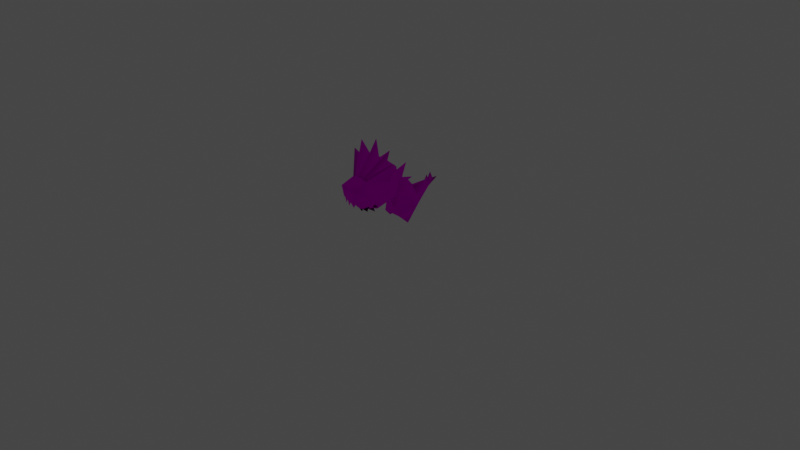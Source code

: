 # Source: rumble-tyrantrum.blend  (saved by Blender 3.6.11; exported with 4.5.12 LTS)
import bpy
from mathutils import Matrix  # noqa: F401  (used for matrix-valued properties, if any)

bpy.ops.wm.read_factory_settings(use_empty=True)
scene = bpy.context.scene
scene.name = 'Scene'

# ---- collections
col_collection = bpy.data.collections.new('Collection'); scene.collection.children.link(col_collection)

# ---- images (referenced by path relative to the original .blend; pixels are not part of the script)
import os
ASSET_DIR = os.environ.get("B2B_ASSET_DIR", "")  # directory of the original .blend (textures are referenced by path, not embedded)
HERE = os.path.dirname(os.path.abspath(__file__))  # packed textures are extracted next to this script under _unpacked/

def load_image(name, relpath, width, height, colorspace="sRGB"):
    """Load a texture the original file referenced (path relative to the .blend, or extracted next to this script)."""
    p = next((c for c in (os.path.join(HERE, relpath), os.path.join(ASSET_DIR, relpath)) if relpath and os.path.exists(c)), "")
    if p:
        img = bpy.data.images.load(p, check_existing=True)
        img.name = name
    else:  # same state as the original file: an image datablock whose file is absent (Cycles renders it pink)
        img = bpy.data.images.new(name, width, height)
        img.source = "FILE"
        img.filepath = "//" + (relpath or name)
    img.colorspace_settings.name = colorspace
    return img
img_pii_gatigorasu_body_c_png = load_image('Pii_GATIGORASU_body_C.png', 'Pii_GATIGORASU_body_C.png', 1024, 1024, 'sRGB')
img_pii_gatigorasu_eye_c_png = load_image('Pii_GATIGORASU_eye_C.png', 'Pii_GATIGORASU_eye_C.png', 1024, 1024, 'sRGB')

# ---- materials (node trees are filled in below, after node groups)
mat_pii_gatigorasu_body = bpy.data.materials.new('Pii_GATIGORASU_body')
mat_pii_gatigorasu_body.surface_render_method = 'BLENDED'
mat_pii_gatigorasu_body.blend_method = 'BLEND'
mat_pii_gatigorasu_body.use_transparency_overlap = False
mat_pii_gatigorasu_body.show_transparent_back = False
mat_pii_gatigorasu_body.use_transparent_shadow = False
mat_pii_gatigorasu_body.diffuse_color = (0.942, 0.942, 0.942, 1.0)
mat_pii_gatigorasu_body.roughness = 0.5528
mat_pii_gatigorasu_body.specular_intensity = 1.0
mat_pii_gatigorasu_body.metallic = 1.0
mat_pii_gatigorasu_eye = bpy.data.materials.new('Pii_GATIGORASU_eye')
mat_pii_gatigorasu_eye.surface_render_method = 'BLENDED'
mat_pii_gatigorasu_eye.blend_method = 'BLEND'
mat_pii_gatigorasu_eye.use_transparency_overlap = False
mat_pii_gatigorasu_eye.show_transparent_back = False
mat_pii_gatigorasu_eye.use_transparent_shadow = False
mat_pii_gatigorasu_eye.diffuse_color = (0.942, 0.942, 0.942, 1.0)
mat_pii_gatigorasu_eye.roughness = 0.5528
mat_pii_gatigorasu_eye.specular_intensity = 1.0
mat_pii_gatigorasu_eye.metallic = 1.0
mat_material = bpy.data.materials.new('Material')
mat_material.alpha_threshold = 0.0
mat_material.use_transparent_shadow = False
mat_material.roughness = 0.5
mat_material.line_color = (0.0, 0.0, 0.0, 1.0)

# ---- material node trees
mat_pii_gatigorasu_body.use_nodes = True; mat_pii_gatigorasu_body.node_tree.nodes.clear()
_N = mat_pii_gatigorasu_body.node_tree.nodes; _L = mat_pii_gatigorasu_body.node_tree.links
n0 = _N.new('ShaderNodeBsdfPrincipled'); n0.name = 'Principled BSDF'; n0.location = (10, 300)
n0.distribution = 'GGX'
n0.subsurface_method = 'RANDOM_WALK_SKIN'
n0.inputs[2].default_value = 0.0
n0.inputs[3].default_value = 1.45
n0.inputs[13].default_value = 0.0
n0.inputs[27].default_value = (0.0, 0.0, 0.0, 1.0)
n0.inputs[28].default_value = 1.0
n1 = _N.new('ShaderNodeTexImage'); n1.name = 'Image Texture'; n1.location = (-300, 600)
n1.image = img_pii_gatigorasu_body_c_png
n1.interpolation = 'Closest'
n1.extension = 'MIRROR'
n2 = _N.new('ShaderNodeOutputMaterial'); n2.name = 'Material Output'; n2.location = (300, 300)
_L.new(n0.outputs[0], n2.inputs[0])
_L.new(n1.outputs[0], n0.inputs[0])
n2.is_active_output = True
mat_pii_gatigorasu_eye.use_nodes = True; mat_pii_gatigorasu_eye.node_tree.nodes.clear()
_N = mat_pii_gatigorasu_eye.node_tree.nodes; _L = mat_pii_gatigorasu_eye.node_tree.links
n0 = _N.new('ShaderNodeBsdfPrincipled'); n0.name = 'Principled BSDF'; n0.location = (10, 300)
n0.distribution = 'GGX'
n0.subsurface_method = 'RANDOM_WALK_SKIN'
n0.inputs[2].default_value = 0.0
n0.inputs[3].default_value = 1.45
n0.inputs[13].default_value = 0.0
n0.inputs[27].default_value = (0.0, 0.0, 0.0, 1.0)
n0.inputs[28].default_value = 1.0
n1 = _N.new('ShaderNodeTexImage'); n1.name = 'Image Texture'; n1.location = (-300, 600)
n1.image = img_pii_gatigorasu_eye_c_png
n1.interpolation = 'Closest'
n1.extension = 'MIRROR'
n2 = _N.new('ShaderNodeOutputMaterial'); n2.name = 'Material Output'; n2.location = (300, 300)
_L.new(n0.outputs[0], n2.inputs[0])
_L.new(n1.outputs[0], n0.inputs[0])
n2.is_active_output = True
mat_material.use_nodes = True; mat_material.node_tree.nodes.clear()
_N = mat_material.node_tree.nodes; _L = mat_material.node_tree.links
n0 = _N.new('ShaderNodeOutputMaterial'); n0.name = 'Material Output'; n0.location = (300, 300)
n1 = _N.new('ShaderNodeBsdfPrincipled'); n1.name = 'Principled BSDF'; n1.location = (10, 300)
n1.distribution = 'GGX'
n1.subsurface_method = 'RANDOM_WALK_SKIN'
n1.inputs[3].default_value = 1.45
n1.inputs[27].default_value = (0.0, 0.0, 0.0, 1.0)
n1.inputs[28].default_value = 1.0
_L.new(n1.outputs[0], n0.inputs[0])
n0.is_active_output = True

# ---- world
world_world = bpy.data.worlds.new('World'); scene.world = world_world
world_world.use_nodes = True; world_world.node_tree.nodes.clear()
_N = world_world.node_tree.nodes; _L = world_world.node_tree.links
n0 = _N.new('ShaderNodeOutputWorld'); n0.name = 'World Output'; n0.location = (300, 300)
n1 = _N.new('ShaderNodeBackground'); n1.name = 'Background'; n1.location = (10, 300)
n1.inputs[0].default_value = (0.05088, 0.05088, 0.05088, 1.0)
_L.new(n1.outputs[0], n0.inputs[0])
n0.is_active_output = True
world_world.color = (0.05088, 0.05088, 0.05088)
world_world.use_sun_shadow = False
world_world.sun_shadow_jitter_overblur = 0.0

# ---- cameras
cam_camera = bpy.data.cameras.new('Camera')
cam_camera.clip_end = 100.0
cam_camera.ortho_scale = 7.314

# ---- lights
light_light = bpy.data.lights.new('Light', 'POINT')
light_light.transmission_factor = 0.0
light_light.energy = 1000.0
light_light.shadow_soft_size = 0.1
light_light.shadow_maximum_resolution = 0.006
light_light.use_absolute_resolution = True

# ---- meshes
me_merged = bpy.data.meshes.new('merged')
me_merged.from_pydata([(4.718e-08, 0.1625, -0.215), (0.09446, 0.1916, -0.215), (5.04e-08, 0.2588, -0.3717), (0.04723, 0.2733, -0.3717), (-0.09446, 0.1916, -0.215), (-0.04723, 0.2733, -0.3717), (0.04723, 0.2733, -0.3717), (5.361e-08, 0.3119, -0.5341), (-0.04723, 0.2733, -0.3717), (-0.09446, 0.1916, -0.215), (-8.133e-10, 0.1057, -0.03824), (0.09446, 0.1916, -0.215), (-0.1314, 0.002876, 0.002876), (-0.09777, 0.09679, 0.1011), (0.09777, 0.09679, 0.1011), (0.07669, 0.1977, 0.1045), (-0.07669, 0.1977, 0.1045), (0.1314, 0.002876, 0.002876), (0.06986, 0.256, 0.1373), (-0.06986, 0.256, 0.1373), (0.06303, 0.3407, 0.1832), (-0.06303, 0.3407, 0.1832), (-3.256e-09, 0.5268, 0.1487), (5.254e-08, 0.3253, -0.3619), (-0.1118, 0.2642, -0.1368), (-0.04723, 0.2733, -0.3717), (5.254e-08, 0.3253, -0.3619), (5.147e-08, 0.307, -0.1978), (-0.1255, 0.3634, -0.06903), (-0.157, 0.2895, -0.005436), (-0.208, 0.1828, -0.02941), (-0.09446, 0.1916, -0.215), (5.147e-08, 0.3953, -0.1254), (-0.06303, 0.4739, 0.02507), (0.06303, 0.4739, 0.02507), (-0.1261, 0.4073, 0.1042), (-3.256e-09, 0.5268, 0.1487), (0.1261, 0.4073, 0.1042), (0.1255, 0.3634, -0.06903), (0.1474, 0.3322, 0.05281), (0.1261, 0.4073, 0.1042), (0.157, 0.2895, -0.005436), (0.1118, 0.2642, -0.1368), (0.157, 0.2895, -0.005436), (0.208, 0.1828, -0.02941), (0.09446, 0.1916, -0.215), (0.04723, 0.2733, -0.3717), (0.09446, 0.1916, -0.215), (5.254e-08, 0.3253, -0.3619), (0.04723, 0.2733, -0.3717), (5.361e-08, 0.3119, -0.5341), (5.254e-08, 0.3253, -0.3619), (-0.04723, 0.2733, -0.3717), (0.04723, 0.2733, -0.3717), (-0.04723, 0.2733, -0.3717), (-0.09446, 0.1916, -0.215), (-0.208, 0.1828, -0.02941), (-0.157, 0.2895, -0.005436), (-0.09777, 0.09679, 0.1011), (-0.07669, 0.1977, 0.1045), (-0.1314, 0.002876, 0.002876), (-0.1314, 0.002876, 0.002876), (-0.09446, 0.1916, -0.215), (0.208, 0.1828, -0.02941), (0.09777, 0.09679, 0.1011), (0.157, 0.2895, -0.005436), (0.07669, 0.1977, 0.1045), (0.1314, 0.002876, 0.002876), (0.09446, 0.1916, -0.215), (0.1314, 0.002876, 0.002876), (-0.1261, 0.4073, 0.1042), (-0.1474, 0.3322, 0.05281), (-0.157, 0.2895, -0.005436), (-0.1261, 0.4073, 0.1042), (-3.256e-09, 0.5268, 0.1487), (-0.06303, 0.3407, 0.1832), (0.06303, 0.3407, 0.1832), (-3.256e-09, 0.5268, 0.1487), (0.1261, 0.4073, 0.1042), (0.07669, 0.1977, 0.1045), (0.1474, 0.3322, 0.05281), (0.157, 0.2895, -0.005436), (0.06986, 0.256, 0.1373), (0.1474, 0.3322, 0.05281), (-0.157, 0.2895, -0.005436), (-0.1474, 0.3322, 0.05281), (-0.07669, 0.1977, 0.1045), (-0.06986, 0.256, 0.1373), (-0.1261, 0.4073, 0.1042), (-0.1577, 0.262, 0.2284), (-0.1474, 0.3322, 0.05281), (-0.1577, 0.262, 0.2284), (-0.06986, 0.256, 0.1373), (-0.1474, 0.3322, 0.05281), (-0.1261, 0.4073, 0.1042), (-0.06303, 0.3407, 0.1832), (-0.1577, 0.262, 0.2284), (-0.06986, 0.256, 0.1373), (-0.1577, 0.262, 0.2284), (0.06986, 0.256, 0.1373), (0.1577, 0.262, 0.2284), (0.1474, 0.3322, 0.05281), (0.1577, 0.262, 0.2284), (0.1261, 0.4073, 0.1042), (0.1474, 0.3322, 0.05281), (0.1261, 0.4073, 0.1042), (0.1577, 0.262, 0.2284), (0.06303, 0.3407, 0.1832), (0.1577, 0.262, 0.2284), (0.06986, 0.256, 0.1373), (-0.01465, 0.3028, -0.4311), (0.0, 0.3926, -0.4318), (-1.009e-09, 0.3028, -0.3795), (0.01465, 0.3028, -0.4311), (0.0, 0.3028, -0.4737), (-0.0116, 0.3032, -0.3816), (0.0, 0.3743, -0.3822), (-7.986e-10, 0.3032, -0.3408), (0.0116, 0.3032, -0.3816), (0.0, 0.3032, -0.4153), (1.969e-26, 0.597, -0.09532), (7.876e-26, 0.3896, 0.09862), (0.06814, 0.4927, 0.02372), (0.1779, 0.5221, -0.009878), (0.1195, 0.4474, 0.07545), (-0.06814, 0.4927, 0.02372), (-0.1779, 0.5221, -0.009878), (-0.1195, 0.4474, 0.07545), (-0.2382, 0.4565, 0.065), (-0.1394, 0.4035, 0.1255), (-0.2062, 0.3655, 0.1689), (-0.09971, 0.3644, 0.1702), (-0.117, 0.3212, 0.2194), (-0.06723, 0.3428, 0.1948), (-0.04426, 0.3116, 0.2304), (2.867e-08, 0.342, 0.1958), (0.04426, 0.3116, 0.2304), (0.06723, 0.3428, 0.1948), (0.117, 0.3212, 0.2194), (0.09971, 0.3644, 0.1702), (0.2062, 0.3655, 0.1689), (0.1394, 0.4035, 0.1255), (0.2382, 0.4565, 0.065), (1.969e-26, 0.597, -0.09532), (0.06814, 0.4927, 0.02372), (7.876e-26, 0.432, 0.1357), (0.1779, 0.5221, -0.009878), (0.1195, 0.4474, 0.07545), (-0.06814, 0.4927, 0.02372), (-0.1779, 0.5221, -0.009878), (-0.1195, 0.4474, 0.07545), (-0.2382, 0.4565, 0.065), (-0.1394, 0.4035, 0.1255), (-0.2062, 0.3655, 0.1689), (-0.09971, 0.3644, 0.1702), (-0.117, 0.3212, 0.2194), (-0.06723, 0.3428, 0.1948), (-0.04426, 0.3116, 0.2304), (2.867e-08, 0.342, 0.1958), (0.04426, 0.3116, 0.2304), (0.06723, 0.3428, 0.1948), (0.117, 0.3212, 0.2194), (0.09971, 0.3644, 0.1702), (0.2062, 0.3655, 0.1689), (0.1394, 0.4035, 0.1255), (0.2382, 0.4565, 0.065), (7.758e-09, 0.4151, -0.04835), (0.0, 0.5072, -0.002836), (-0.05123, 0.4528, 0.06175), (0.05123, 0.4528, 0.06175), (0.0, 0.5072, -0.002836), (7.758e-09, 0.4151, -0.04835), (-0.03344, 0.4217, -0.04043), (-0.003574, 0.459, 0.06401), (-0.04413, 0.5002, 0.01482), (-0.0847, 0.459, 0.06401), (-0.03344, 0.4217, -0.04043), (-0.04413, 0.5002, 0.01482), (0.03344, 0.4217, -0.04043), (0.04413, 0.5002, 0.01482), (0.003574, 0.459, 0.06401), (0.0847, 0.459, 0.06401), (0.04413, 0.5002, 0.01482), (0.03344, 0.4217, -0.04043), (0.1649, 0.7264, 0.2542), (0.08825, 0.6421, 0.1214), (0.213, 0.5599, 0.2086), (0.1428, 0.47, 0.1459), (0.2064, 0.4034, 0.2323), (0.2207, 0.5901, 0.3294), (2.145e-17, 0.507, 0.08885), (-0.08825, 0.6421, 0.1214), (-0.1428, 0.47, 0.1459), (-0.213, 0.5599, 0.2086), (1.741e-09, 0.7435, 0.2263), (-0.1649, 0.7264, 0.2542), (0.0, 0.742, 0.3353), (0.153, 0.6956, 0.3328), (-0.153, 0.6956, 0.3328), (-0.2207, 0.5901, 0.3294), (-0.2064, 0.4034, 0.2323), (0.0, 0.3718, 0.1924), (0.0, 0.2799, 0.3994), (0.1302, 0.3563, 0.2781), (0.1428, 0.47, 0.1459), (0.2064, 0.4034, 0.2323), (0.1527, 0.3098, 0.4323), (0.2332, 0.4732, 0.3455), (0.1776, 0.4281, 0.5429), (0.196, 0.4977, 0.4386), (0.2207, 0.5901, 0.3294), (0.213, 0.5599, 0.2086), (0.2064, 0.4034, 0.2323), (0.1084, 0.3984, 0.6045), (0.0, 0.3031, 0.5426), (0.0, 0.3909, 0.629), (-0.1084, 0.3984, 0.6045), (0.0, 0.3909, 0.629), (0.0, 0.3031, 0.5426), (-0.1527, 0.3098, 0.4323), (-0.1775, 0.4281, 0.5429), (-0.2332, 0.4732, 0.3455), (-0.2064, 0.4034, 0.2323), (-0.213, 0.5599, 0.2086), (-0.2207, 0.5901, 0.3294), (-0.196, 0.4977, 0.4386), (0.0, 0.2799, 0.3994), (-0.1302, 0.3563, 0.2781), (0.0, 0.3718, 0.1924), (-0.1428, 0.47, 0.1459), (-0.2064, 0.4034, 0.2323), (0.153, 0.6956, 0.3328), (0.09224, 0.6026, 0.5214), (0.0, 0.5596, 0.5101), (0.0, 0.6375, 0.5501), (-0.09224, 0.6026, 0.5214), (-0.153, 0.6956, 0.3328), (-0.09743, 0.5501, 0.6671), (-0.1775, 0.4281, 0.5429), (-0.09224, 0.6026, 0.5214), (0.0, 0.6375, 0.5501), (0.09743, 0.5501, 0.6671), (0.09224, 0.6026, 0.5214), (0.1776, 0.4281, 0.5429), (0.196, 0.4977, 0.4386), (0.07141, 0.4447, 0.6625), (-0.07141, 0.4447, 0.6625), (-0.196, 0.4977, 0.4386), (0.2207, 0.5901, 0.3294), (0.09224, 0.6026, 0.5214), (0.153, 0.6956, 0.3328), (0.196, 0.4977, 0.4386), (0.0, 0.742, 0.3353), (0.0, 0.5596, 0.5101), (0.1428, 0.47, 0.1459), (2.145e-17, 0.507, 0.08885), (0.0, 0.3718, 0.1924), (2.145e-17, 0.507, 0.08885), (-0.1428, 0.47, 0.1459), (0.0, 0.3718, 0.1924), (-0.09224, 0.6026, 0.5214), (-0.2207, 0.5901, 0.3294), (-0.153, 0.6956, 0.3328), (-0.196, 0.4977, 0.4386), (0.0, 0.5596, 0.5101), (0.0, 0.742, 0.3353), (0.1776, 0.4281, 0.5429), (0.07141, 0.4447, 0.6625), (0.09743, 0.5501, 0.6671), (0.1084, 0.3984, 0.6045), (0.0, 0.3849, 0.6426), (0.0, 0.3849, 0.6426), (-0.07141, 0.4447, 0.6625), (0.07141, 0.4447, 0.6625), (-0.09743, 0.5501, 0.6671), (-0.07141, 0.4447, 0.6625), (-0.1775, 0.4281, 0.5429), (-0.1084, 0.3984, 0.6045), (0.0, 0.3849, 0.6426), (0.1676, 0.7369, 0.3269), (0.287, 0.7868, 0.3289), (-4.414e-09, 0.5154, 0.6126), (-0.1676, 0.7369, 0.3269), (-4.414e-09, 0.5154, 0.6126), (-0.287, 0.7868, 0.3289), (0.06328, 0.7862, 0.3218), (0.2014, 0.8977, 0.3115), (-4.414e-09, 0.5154, 0.6126), (-4.414e-09, 0.5154, 0.6126), (0.2014, 0.8977, 0.3115), (0.1676, 0.7369, 0.3269), (-0.06328, 0.7862, 0.3218), (-4.414e-09, 0.5154, 0.6126), (-0.2014, 0.8977, 0.3115), (-4.414e-09, 0.5154, 0.6126), (-0.1676, 0.7369, 0.3269), (-0.2014, 0.8977, 0.3115), (-0.06328, 0.7862, 0.3218), (-1.628e-09, 0.9584, 0.3013), (-4.414e-09, 0.5154, 0.6126), (-4.414e-09, 0.5154, 0.6126), (-1.628e-09, 0.9584, 0.3013), (0.06328, 0.7862, 0.3218), (-0.2207, 0.5901, 0.3294), (-0.1676, 0.7369, 0.3269), (-0.287, 0.7868, 0.3289), (-0.06328, 0.7862, 0.3218), (-0.2014, 0.8977, 0.3115), (0.06328, 0.7862, 0.3218), (-1.628e-09, 0.9584, 0.3013), (0.1676, 0.7369, 0.3269), (0.2014, 0.8977, 0.3115), (0.2207, 0.5901, 0.3294), (0.287, 0.7868, 0.3289), (-0.1336, 0.4092, 0.5821), (-0.1664, 0.3751, 0.5586), (-0.1577, 0.4543, 0.572), (-0.1776, 0.4281, 0.5429), (0.1336, 0.4092, 0.5821), (0.1577, 0.4543, 0.572), (0.1664, 0.3751, 0.5586), (0.1776, 0.4281, 0.5429), (-0.0684, 0.3934, 0.6186), (-0.1015, 0.3436, 0.6063), (-0.09129, 0.4198, 0.6313), (-0.1257, 0.4059, 0.5891), (0.0684, 0.3934, 0.6186), (0.09129, 0.4198, 0.6313), (0.1015, 0.3436, 0.6063), (0.1257, 0.4059, 0.5891), (-0.004496, 0.3858, 0.6414), (-0.03475, 0.3387, 0.6307), (-0.03146, 0.4086, 0.649), (-0.05946, 0.3923, 0.6217), (0.004496, 0.3858, 0.6414), (0.03146, 0.4086, 0.649), (0.03475, 0.3387, 0.6307), (0.05946, 0.3923, 0.6217), (-0.1944, 0.3468, 0.4594), (-0.166, 0.3732, 0.4915), (-0.1463, 0.333, 0.4788), (-0.1325, 0.3502, 0.5108), (-0.09247, 0.3074, 0.4996), (-0.1626, 0.2945, 0.4721), (-0.03155, 0.2885, 0.5163), (-0.07271, 0.2648, 0.491), (0.0, 0.3031, 0.5426), (0.03155, 0.2885, 0.5163), (0.0, 0.2449, 0.495), (0.1325, 0.3502, 0.5108), (0.09247, 0.3074, 0.4996), (0.07271, 0.2648, 0.491), (0.1463, 0.333, 0.4788), (0.1626, 0.2945, 0.4721), (0.166, 0.3732, 0.4915), (0.1944, 0.3468, 0.4594), (-4.414e-09, 0.5154, 0.6126), (0.287, 0.7868, 0.3289), (0.2207, 0.5901, 0.3294), (-4.414e-09, 0.5154, 0.6126), (-0.2207, 0.5901, 0.3294), (-0.287, 0.7868, 0.3289)], [], [(2, 1, 0), (2, 3, 1), (4, 2, 0), (4, 5, 2), (7, 6, 2), (2, 8, 7), (0, 10, 9), (0, 11, 10), (4, 10, 12), (12, 10, 13), (13, 10, 14), (14, 15, 13), (15, 16, 13), (14, 10, 17), (17, 10, 1), (15, 18, 16), (18, 19, 16), (18, 20, 19), (20, 21, 19), (20, 22, 21), (25, 24, 23), (24, 27, 26), (28, 27, 24), (29, 28, 24), (30, 29, 24), (30, 24, 31), (28, 32, 27), (32, 28, 33), (33, 34, 32), (35, 33, 28), (33, 36, 34), (35, 36, 33), (34, 36, 37), (32, 34, 38), (27, 32, 38), (38, 34, 39), (34, 40, 39), (38, 39, 41), (27, 38, 42), (38, 43, 42), (42, 43, 44), (42, 44, 45), (27, 42, 26), (47, 46, 42), (49, 48, 42), (52, 51, 50), (51, 53, 50), (55, 24, 54), (58, 57, 56), (58, 59, 57), (56, 60, 58), (62, 61, 56), (65, 64, 63), (65, 66, 64), (64, 67, 63), (63, 69, 68), (71, 70, 28), (72, 71, 28), (75, 74, 73), (78, 77, 76), (81, 80, 79), (83, 82, 79), (86, 85, 84), (86, 87, 85), (90, 89, 88), (93, 92, 91), (96, 95, 94), (98, 97, 95), (101, 100, 99), (104, 103, 102), (107, 106, 105), (107, 109, 108), (112, 111, 110), (113, 111, 112), (114, 111, 113), (110, 111, 114), (117, 116, 115), (118, 116, 117), (119, 116, 118), (115, 116, 119), (122, 121, 120), (122, 123, 121), (121, 123, 124), (121, 125, 120), (121, 126, 125), (127, 126, 121), (121, 128, 127), (129, 128, 121), (121, 130, 129), (121, 131, 130), (121, 132, 131), (132, 121, 133), (121, 134, 133), (121, 135, 134), (121, 136, 135), (121, 137, 136), (121, 138, 137), (121, 139, 138), (121, 140, 139), (140, 121, 141), (121, 142, 141), (121, 124, 142), (145, 144, 143), (146, 144, 145), (146, 145, 147), (148, 145, 143), (149, 145, 148), (149, 150, 145), (151, 145, 150), (151, 152, 145), (153, 145, 152), (154, 145, 153), (155, 145, 154), (145, 155, 156), (157, 145, 156), (158, 145, 157), (159, 145, 158), (160, 145, 159), (161, 145, 160), (162, 145, 161), (163, 145, 162), (145, 163, 164), (165, 145, 164), (147, 145, 165), (168, 167, 166), (171, 170, 169), (174, 173, 172), (177, 176, 175), (180, 179, 178), (183, 182, 181), (186, 185, 184), (187, 185, 186), (187, 186, 188), (186, 184, 189), (190, 185, 187), (190, 191, 185), (190, 192, 191), (193, 191, 192), (191, 194, 185), (194, 184, 185), (191, 195, 194), (195, 191, 193), (194, 195, 196), (194, 196, 184), (184, 197, 189), (184, 196, 197), (198, 196, 195), (198, 195, 199), (195, 193, 199), (193, 192, 200), (203, 202, 201), (203, 201, 204), (203, 204, 205), (205, 206, 203), (206, 202, 203), (205, 207, 206), (206, 207, 208), (209, 208, 207), (209, 207, 210), (210, 207, 211), (212, 211, 207), (213, 206, 208), (213, 214, 206), (206, 214, 202), (214, 213, 215), (218, 217, 216), (216, 219, 218), (219, 216, 220), (219, 220, 221), (219, 221, 222), (222, 221, 223), (224, 223, 221), (225, 224, 221), (225, 221, 220), (226, 218, 219), (226, 219, 227), (227, 228, 226), (227, 229, 228), (227, 230, 229), (227, 219, 230), (233, 232, 231), (233, 234, 232), (233, 235, 234), (235, 233, 236), (239, 238, 237), (239, 237, 240), (240, 237, 241), (240, 241, 242), (242, 241, 243), (244, 242, 243), (237, 245, 241), (237, 246, 245), (247, 238, 239), (250, 249, 248), (251, 248, 249), (253, 250, 252), (256, 255, 254), (259, 258, 257), (262, 261, 260), (261, 263, 260), (265, 262, 264), (268, 267, 266), (269, 266, 267), (269, 267, 270), (273, 272, 271), (276, 275, 274), (277, 275, 276), (277, 278, 275), (281, 280, 279), (284, 283, 282), (287, 286, 285), (290, 289, 288), (293, 292, 291), (296, 295, 294), (299, 298, 297), (302, 301, 300), (305, 304, 303), (303, 304, 306), (307, 306, 304), (303, 306, 308), (309, 308, 306), (303, 308, 310), (311, 310, 308), (310, 312, 303), (313, 312, 310), (316, 315, 314), (316, 317, 315), (320, 319, 318), (321, 319, 320), (324, 323, 322), (324, 325, 323), (328, 327, 326), (329, 327, 328), (332, 331, 330), (332, 333, 331), (336, 335, 334), (337, 335, 336), (340, 339, 338), (339, 341, 340), (341, 342, 340), (342, 343, 340), (344, 341, 342), (342, 344, 345), (341, 344, 346), (346, 347, 344), (347, 348, 344), (347, 349, 346), (349, 350, 347), (347, 350, 351), (352, 349, 350), (352, 353, 350), (354, 349, 352), (352, 354, 355), (358, 357, 356), (361, 360, 359)])
me_merged.polygons.foreach_set('use_smooth', [True] * 255)
me_merged.polygons.foreach_set('material_index', [0, 0, 0, 0, 0, 0, 0, 0, 0, 0, 0, 0, 0, 0, 0, 0, 0, 0, 0, 0, 0, 0, 0, 0, 0, 0, 0, 0, 0, 0, 0, 0, 0, 0, 0, 0, 0, 0, 0, 0, 0, 0, 0, 0, 0, 0, 0, 0, 0, 0, 0, 0, 0, 0, 0, 0, 0, 0, 0, 0, 0, 0, 0, 0, 0, 0, 0, 0, 0, 0, 0, 0, 0, 0, 0, 0, 0, 0, 0, 0, 0, 0, 0, 0, 0, 0, 0, 0, 0, 0, 0, 0, 0, 0, 0, 0, 0, 0, 0, 0, 0, 0, 0, 0, 0, 0, 0, 0, 0, 0, 0, 0, 0, 0, 0, 0, 0, 0, 0, 0, 0, 0, 0, 0, 0, 0, 0, 0, 0, 0, 0, 0, 0, 0, 0, 0, 0, 0, 0, 0, 0, 0, 0, 0, 0, 0, 0, 0, 0, 0, 0, 0, 0, 0, 0, 0, 0, 0, 0, 0, 0, 0, 0, 0, 0, 0, 0, 0, 0, 0, 0, 0, 0, 0, 0, 0, 0, 0, 0, 0, 0, 0, 0, 0, 0, 0, 0, 0, 0, 0, 0, 0, 0, 0, 0, 0, 0, 0, 0, 0, 0, 0, 0, 0, 0, 0, 0, 0, 0, 0, 0, 0, 0, 0, 0, 0, 0, 0, 0, 0, 0, 0, 0, 0, 0, 0, 0, 0, 0, 0, 0, 0, 0, 0, 0, 0, 0, 0, 0, 0, 0, 0, 0, 0, 0, 0, 0, 0, 0, 0, 0, 0, 0, 1, 1])
_uv = me_merged.uv_layers.new(name='UV0')
_uv.uv.foreach_set('vector', [1.0, 0.1117, 1.117, 0.2128, 1.0, 0.2275, 1.0, 0.1117, 1.06, 0.1057, 1.117, 0.2128, 0.8829, 0.2128, 1.0, 0.1117, 1.0, 0.2275, 0.8829, 0.2128, 0.94, 0.1057, 1.0, 0.1117, 1.0, 0.005081, 1.06, 0.1057, 1.0, 0.1117, 1.0, 0.1117, 0.94, 0.1057, 1.0, 0.005081, 1.0, 0.2275, 1.0, 0.3452, 0.8829, 0.2128, 1.0, 0.2275, 1.117, 0.2128, 1.0, 0.3452, 0.8829, 0.2128, 1.0, 0.3452, 0.7977, 0.3651, 0.7977, 0.3651, 1.0, 0.3452, 0.8833, 0.4423, 0.8833, 0.4423, 1.0, 0.3452, 1.117, 0.4423, 1.117, 0.4423, 1.096, 0.5034, 0.8833, 0.4423, 1.096, 0.5034, 0.9044, 0.5035, 0.8833, 0.4423, 1.117, 0.4423, 1.0, 0.3452, 1.202, 0.3651, 1.202, 0.3651, 1.0, 0.3452, 1.117, 0.2128, 1.096, 0.5034, 1.087, 0.544, 0.9044, 0.5035, 1.087, 0.544, 0.9133, 0.544, 0.9044, 0.5035, 1.087, 0.544, 1.078, 0.6024, 0.9133, 0.544, 1.078, 0.6024, 0.9215, 0.6024, 0.9133, 0.544, 1.078, 0.6024, 1.0, 0.7147, 0.9215, 0.6024, -0.08982, 0.09459, -0.1789, 0.2197, 4.9e-05, 0.07895, -0.1789, 0.2197, -1.55e-05, 0.2035, 4.9e-05, 0.07895, -0.1684, 0.2814, -1.55e-05, 0.2035, -0.1789, 0.2197, -0.2767, 0.3089, -0.1684, 0.2814, -0.1789, 0.2197, -0.3655, 0.2523, -0.2767, 0.3089, -0.1789, 0.2197, -0.3655, 0.2523, -0.1789, 0.2197, -0.2244, 0.1625, -0.1684, 0.2814, 4.053e-06, 0.267, -1.55e-05, 0.2035, 4.053e-06, 0.267, -0.1684, 0.2814, -0.07799, 0.354, -0.07799, 0.354, 0.07799, 0.354, 4.053e-06, 0.267, -0.194, 0.402, -0.07799, 0.354, -0.1684, 0.2814, -0.07799, 0.354, 9.239e-07, 0.4155, 0.07799, 0.354, -0.194, 0.402, 9.239e-07, 0.4155, -0.07799, 0.354, 0.07799, 0.354, 9.239e-07, 0.4155, 0.194, 0.402, 4.053e-06, 0.267, 0.07799, 0.354, 0.1684, 0.2814, -1.55e-05, 0.2035, 4.053e-06, 0.267, 0.1684, 0.2814, 0.1684, 0.2814, 0.07799, 0.354, 0.2556, 0.3321, 0.07799, 0.354, 0.194, 0.402, 0.2556, 0.3321, 0.1684, 0.2814, 0.2556, 0.3321, 0.2767, 0.3089, -1.55e-05, 0.2035, 0.1684, 0.2814, 0.1789, 0.2197, 0.1684, 0.2814, 0.2767, 0.3089, 0.1789, 0.2197, 0.1789, 0.2197, 0.2767, 0.3089, 0.3655, 0.2523, 0.1789, 0.2197, 0.3655, 0.2523, 0.2244, 0.1625, -1.55e-05, 0.2035, 0.1789, 0.2197, 4.9e-05, 0.07895, 0.2244, 0.1625, 0.08978, 0.09459, 0.1789, 0.2197, 0.08978, 0.09459, 4.9e-05, 0.07895, 0.1789, 0.2197, 0.5803, 0.5563, 0.5791, 0.5594, 0.5994, 0.5586, 0.5791, 0.5594, 0.5803, 0.5563, 0.5994, 0.5586, -0.2244, 0.1625, -0.1789, 0.2197, -0.08982, 0.09459, 0.4828, 0.07838, 0.6595, 0.1707, 0.6808, 0.1046, 0.4828, 0.07838, 0.4945, 0.135, 0.6595, 0.1707, 0.6808, 0.1046, 0.5745, 0.01676, 0.4828, 0.07838, 0.8922, 0.05231, 0.5745, 0.01676, 0.6808, 0.1046, 0.6595, 0.1708, 0.4828, 0.07838, 0.6808, 0.1046, 0.6595, 0.1708, 0.4944, 0.135, 0.4828, 0.07838, 0.4828, 0.07838, 0.5745, 0.01675, 0.6808, 0.1046, 0.6808, 0.1046, 0.5745, 0.01675, 0.8922, 0.05234, -0.2556, 0.3321, -0.194, 0.402, -0.1684, 0.2814, -0.2767, 0.3089, -0.2556, 0.3321, -0.1684, 0.2814, 0.5264, 0.5692, 0.5308, 0.581, 0.5365, 0.5734, 0.5365, 0.5734, 0.5308, 0.581, 0.5264, 0.5692, 0.5504, 0.5659, 0.543, 0.5686, 0.5364, 0.5601, 0.543, 0.5686, 0.5323, 0.5638, 0.5364, 0.5601, 0.5364, 0.5601, 0.543, 0.5686, 0.5504, 0.5659, 0.5364, 0.5601, 0.5323, 0.5638, 0.543, 0.5686, 0.6085, 0.3592, 0.5493, 0.2658, 0.5785, 0.3407, 0.6085, 0.3592, 0.537, 0.344, 0.5493, 0.2658, 0.5493, 0.2658, 0.5165, 0.323, 0.5785, 0.3407, 0.5493, 0.2658, 0.537, 0.344, 0.5165, 0.323, 0.6085, 0.3592, 0.5493, 0.2658, 0.537, 0.344, 0.6085, 0.3592, 0.5785, 0.3407, 0.5493, 0.2658, 0.5165, 0.323, 0.5493, 0.2658, 0.5785, 0.3407, 0.5165, 0.323, 0.537, 0.344, 0.5493, 0.2658, 0.5808, 0.79, 0.5918, 0.7995, 0.5917, 0.79, 0.5917, 0.79, 0.5918, 0.7995, 0.5808, 0.79, 0.6007, 0.79, 0.5918, 0.7995, 0.5917, 0.79, 0.5917, 0.79, 0.5918, 0.7995, 0.6007, 0.79, 0.5726, 0.7901, 0.5813, 0.7976, 0.5812, 0.7901, 0.5812, 0.7901, 0.5813, 0.7976, 0.5726, 0.7901, 0.5883, 0.7901, 0.5813, 0.7976, 0.5812, 0.7901, 0.5812, 0.7901, 0.5813, 0.7976, 0.5883, 0.7901, 0.5749, 0.9829, 0.5625, 0.9761, 0.5625, 0.9937, 0.5749, 0.9829, 0.5948, 0.9859, 0.5625, 0.9761, 0.5625, 0.9761, 0.5948, 0.9859, 0.5842, 0.9782, 0.5625, 0.9761, 0.5501, 0.9829, 0.5625, 0.9937, 0.5625, 0.9761, 0.5302, 0.9859, 0.5501, 0.9829, 0.5408, 0.9782, 0.5302, 0.9859, 0.5625, 0.9761, 0.5625, 0.9761, 0.5193, 0.9791, 0.5408, 0.9782, 0.5372, 0.9736, 0.5193, 0.9791, 0.5625, 0.9761, 0.5625, 0.9761, 0.5251, 0.9697, 0.5372, 0.9736, 0.5625, 0.9761, 0.5444, 0.9696, 0.5251, 0.9697, 0.5625, 0.9761, 0.5413, 0.9651, 0.5444, 0.9696, 0.5413, 0.9651, 0.5625, 0.9761, 0.5503, 0.9673, 0.5625, 0.9761, 0.5545, 0.9641, 0.5503, 0.9673, 0.5625, 0.9761, 0.5625, 0.9672, 0.5545, 0.9641, 0.5625, 0.9761, 0.5705, 0.9641, 0.5625, 0.9672, 0.5625, 0.9761, 0.5747, 0.9673, 0.5705, 0.9641, 0.5625, 0.9761, 0.5837, 0.9651, 0.5747, 0.9673, 0.5625, 0.9761, 0.5806, 0.9696, 0.5837, 0.9651, 0.5625, 0.9761, 0.5999, 0.9697, 0.5806, 0.9696, 0.5999, 0.9697, 0.5625, 0.9761, 0.5878, 0.9736, 0.5625, 0.9761, 0.6057, 0.9791, 0.5878, 0.9736, 0.5625, 0.9761, 0.5842, 0.9782, 0.6057, 0.9791, 0.5625, 0.9727, 0.5749, 0.9829, 0.5625, 0.9937, 0.5948, 0.9859, 0.5749, 0.9829, 0.5625, 0.9727, 0.5948, 0.9859, 0.5625, 0.9727, 0.5842, 0.9782, 0.5501, 0.9829, 0.5625, 0.9727, 0.5625, 0.9937, 0.5302, 0.9859, 0.5625, 0.9727, 0.5501, 0.9829, 0.5302, 0.9859, 0.5408, 0.9782, 0.5625, 0.9727, 0.5193, 0.9791, 0.5625, 0.9727, 0.5408, 0.9782, 0.5193, 0.9791, 0.5372, 0.9736, 0.5625, 0.9727, 0.5251, 0.9697, 0.5625, 0.9727, 0.5372, 0.9736, 0.5444, 0.9696, 0.5625, 0.9727, 0.5251, 0.9697, 0.5413, 0.9651, 0.5625, 0.9727, 0.5444, 0.9696, 0.5625, 0.9727, 0.5413, 0.9651, 0.5503, 0.9673, 0.5545, 0.9641, 0.5625, 0.9727, 0.5503, 0.9673, 0.5625, 0.9672, 0.5625, 0.9727, 0.5545, 0.9641, 0.5705, 0.9641, 0.5625, 0.9727, 0.5625, 0.9672, 0.5747, 0.9673, 0.5625, 0.9727, 0.5705, 0.9641, 0.5837, 0.9651, 0.5625, 0.9727, 0.5747, 0.9673, 0.5806, 0.9696, 0.5625, 0.9727, 0.5837, 0.9651, 0.5999, 0.9697, 0.5625, 0.9727, 0.5806, 0.9696, 0.5625, 0.9727, 0.5999, 0.9697, 0.5878, 0.9736, 0.6057, 0.9791, 0.5625, 0.9727, 0.5878, 0.9736, 0.5842, 0.9782, 0.5625, 0.9727, 0.6057, 0.9791, 0.5532, 0.9794, 0.5625, 0.9853, 0.5625, 0.9894, 0.5625, 0.9894, 0.5625, 0.9853, 0.5718, 0.9794, 0.5545, 0.9837, 0.5619, 0.9792, 0.5564, 0.9887, 0.5545, 0.9837, 0.5564, 0.9887, 0.5471, 0.9792, 0.5631, 0.9792, 0.5705, 0.9837, 0.5686, 0.9887, 0.5686, 0.9887, 0.5705, 0.9837, 0.5779, 0.9792, 0.7078, 0.8286, 0.9014, 0.8542, 0.8143, 0.9261, 0.815, 0.7528, 0.9014, 0.8542, 0.7078, 0.8286, 0.815, 0.7528, 0.7078, 0.8286, 0.6986, 0.7218, 0.7078, 0.8286, 0.8143, 0.9261, 0.6772, 0.9049, 1.0, 0.7769, 0.9014, 0.8542, 0.815, 0.7528, 1.0, 0.7769, 1.099, 0.8542, 0.9014, 0.8542, 1.0, 0.7769, 1.185, 0.7528, 1.099, 0.8542, 1.292, 0.8286, 1.099, 0.8542, 1.185, 0.7528, 1.099, 0.8542, 1.0, 0.9218, 0.9014, 0.8542, 1.0, 0.9218, 0.8143, 0.9261, 0.9014, 0.8542, 1.099, 0.8542, 1.186, 0.9261, 1.0, 0.9218, 1.186, 0.9261, 1.099, 0.8542, 1.292, 0.8286, 1.0, 0.9218, 1.186, 0.9261, 1.0, 0.9789, 1.0, 0.9218, 1.0, 0.9789, 0.8143, 0.9261, 0.8143, 0.9261, 0.786, 0.9736, 0.6772, 0.9049, 0.8143, 0.9261, 1.0, 0.9789, 0.786, 0.9736, 1.214, 0.9736, 1.0, 0.9789, 1.186, 0.9261, 1.214, 0.9736, 1.186, 0.9261, 1.323, 0.9049, 1.186, 0.9261, 1.292, 0.8286, 1.323, 0.9049, 1.292, 0.8286, 1.185, 0.7528, 1.301, 0.7218, 0.16, 0.9208, 0.00369, 0.8478, 0.003704, 0.9638, 0.16, 0.9208, 0.003704, 0.9638, 0.1971, 0.9957, 0.16, 0.9208, 0.1971, 0.9957, 0.2625, 0.9392, 0.2625, 0.9392, 0.1622, 0.8243, 0.16, 0.9208, 0.1622, 0.8243, 0.00369, 0.8478, 0.16, 0.9208, 0.2625, 0.9392, 0.3431, 0.8658, 0.1622, 0.8243, 0.1622, 0.8243, 0.3431, 0.8658, 0.2551, 0.7447, 0.354, 0.8051, 0.2551, 0.7447, 0.3431, 0.8658, 0.354, 0.8051, 0.3431, 0.8658, 0.4737, 0.8689, 0.4737, 0.8689, 0.3431, 0.8658, 0.4424, 0.9414, 0.2625, 0.9392, 0.4424, 0.9414, 0.3431, 0.8658, 0.1535, 0.712, 0.1622, 0.8243, 0.2551, 0.7447, 0.1535, 0.712, 0.003682, 0.7624, 0.1622, 0.8243, 0.1622, 0.8243, 0.003682, 0.7624, 0.00369, 0.8478, 0.003682, 0.7624, 0.1535, 0.712, 0.003685, 0.7, 0.003682, 0.7624, 0.003685, 0.7, 0.1535, 0.712, 0.1535, 0.712, 0.1622, 0.8243, 0.003682, 0.7624, 0.1622, 0.8243, 0.1535, 0.712, 0.2551, 0.7446, 0.1622, 0.8243, 0.2551, 0.7446, 0.3431, 0.8658, 0.1622, 0.8243, 0.3431, 0.8658, 0.2625, 0.9392, 0.2625, 0.9392, 0.3431, 0.8658, 0.4424, 0.9414, 0.4737, 0.8688, 0.4424, 0.9414, 0.3431, 0.8658, 0.354, 0.8051, 0.4737, 0.8688, 0.3431, 0.8658, 0.354, 0.8051, 0.3431, 0.8658, 0.2551, 0.7446, 0.00369, 0.8478, 0.003682, 0.7624, 0.1622, 0.8243, 0.00369, 0.8478, 0.1622, 0.8243, 0.16, 0.9208, 0.16, 0.9208, 0.003704, 0.9638, 0.00369, 0.8478, 0.16, 0.9208, 0.1971, 0.9957, 0.003704, 0.9638, 0.16, 0.9208, 0.2625, 0.9392, 0.1971, 0.9957, 0.16, 0.9208, 0.1622, 0.8243, 0.2625, 0.9392, 0.4202, 0.5595, 0.4202, 0.5595, 0.4457, 0.5658, 0.4202, 0.5595, 0.4164, 0.5619, 0.4202, 0.5595, 0.4202, 0.5595, 0.4202, 0.5595, 0.4164, 0.5619, 0.4202, 0.5595, 0.4202, 0.5595, 0.4457, 0.5658, -0.1113, 0.6394, -0.3124, 0.6178, -0.127, 0.5519, -0.1113, 0.6394, -0.127, 0.5519, -1.299e-05, 0.6261, -1.299e-05, 0.6261, -0.127, 0.5519, 0.127, 0.5519, -1.299e-05, 0.6261, 0.127, 0.5519, 0.1113, 0.6394, 0.1113, 0.6394, 0.127, 0.5519, 0.3125, 0.6177, 0.2623, 0.6881, 0.1113, 0.6394, 0.3125, 0.6177, -0.127, 0.5519, 0.09339, 0.483, 0.127, 0.5519, -0.127, 0.5519, -0.0934, 0.483, 0.09339, 0.483, -0.2623, 0.6881, -0.3124, 0.6178, -0.1113, 0.6394, 0.4457, 0.5658, 0.4202, 0.5595, 0.4461, 0.5587, 0.4314, 0.5525, 0.4461, 0.5587, 0.4202, 0.5595, 0.4202, 0.5595, 0.4457, 0.5658, 0.4453, 0.5689, 0.4646, 0.544, 0.4785, 0.5531, 0.4706, 0.5507, 0.4646, 0.544, 0.4706, 0.5507, 0.4785, 0.5531, 0.4457, 0.5658, 0.4461, 0.5587, 0.4202, 0.5595, 0.4461, 0.5587, 0.4314, 0.5525, 0.4202, 0.5595, 0.4453, 0.5689, 0.4457, 0.5658, 0.4202, 0.5595, 0.4006, 0.556, 0.4012, 0.5489, 0.4173, 0.5478, 0.409, 0.5458, 0.4173, 0.5478, 0.4012, 0.5489, 0.409, 0.5458, 0.4012, 0.5489, 0.4039, 0.5449, 0.4012, 0.5489, 0.4012, 0.5489, 0.4039, 0.5449, 0.4173, 0.5478, 0.4012, 0.5489, 0.4006, 0.556, 0.409, 0.5458, 0.4012, 0.5489, 0.4173, 0.5478, 0.409, 0.5458, 0.4039, 0.5449, 0.4012, 0.5489, 0.5625, 0.7924, 0.6177, 0.8185, 0.5947, 0.8137, 0.5073, 0.8185, 0.5625, 0.7924, 0.5303, 0.8137, 0.5625, 0.7924, 0.6012, 0.8291, 0.5747, 0.8184, 0.5947, 0.8137, 0.6012, 0.8291, 0.5625, 0.7924, 0.5238, 0.8291, 0.5625, 0.7924, 0.5503, 0.8184, 0.5238, 0.8291, 0.5303, 0.8137, 0.5625, 0.7924, 0.5625, 0.7924, 0.5625, 0.835, 0.5503, 0.8184, 0.5747, 0.8184, 0.5625, 0.835, 0.5625, 0.7924, 0.5073, 0.8185, 0.5303, 0.8137, 0.52, 0.7995, 0.52, 0.7995, 0.5303, 0.8137, 0.5503, 0.8184, 0.5238, 0.8291, 0.5503, 0.8184, 0.5303, 0.8137, 0.52, 0.7995, 0.5503, 0.8184, 0.5747, 0.8184, 0.5625, 0.835, 0.5747, 0.8184, 0.5503, 0.8184, 0.52, 0.7995, 0.5747, 0.8184, 0.5947, 0.8137, 0.6012, 0.8291, 0.5947, 0.8137, 0.5747, 0.8184, 0.5947, 0.8137, 0.605, 0.7995, 0.52, 0.7995, 0.6177, 0.8185, 0.605, 0.7995, 0.5947, 0.8137, 0.5166, 0.9292, 0.5141, 0.8797, 0.5236, 0.9113, 0.5166, 0.9292, 0.5108, 0.9061, 0.5141, 0.8797, 0.6109, 0.8797, 0.6084, 0.9292, 0.6014, 0.9113, 0.6142, 0.9061, 0.6084, 0.9292, 0.6109, 0.8797, 0.5359, 0.9262, 0.533, 0.8786, 0.5426, 0.913, 0.5359, 0.9262, 0.5259, 0.9096, 0.533, 0.8786, 0.592, 0.8786, 0.5891, 0.9262, 0.5824, 0.913, 0.5991, 0.9096, 0.5891, 0.9262, 0.592, 0.8786, 0.5533, 0.9237, 0.5524, 0.88, 0.5612, 0.9101, 0.5533, 0.9237, 0.5452, 0.9129, 0.5524, 0.88, 0.5726, 0.88, 0.5717, 0.9237, 0.5638, 0.9101, 0.5798, 0.9129, 0.5717, 0.9237, 0.5726, 0.88, 0.5356, 0.9567, 0.5315, 0.9609, 0.5255, 0.9582, 0.5315, 0.9609, 0.5385, 0.9585, 0.5356, 0.9567, 0.5385, 0.9585, 0.5469, 0.954, 0.5356, 0.9567, 0.5469, 0.954, 0.5322, 0.9527, 0.5356, 0.9567, 0.5597, 0.952, 0.5385, 0.9585, 0.5469, 0.954, 0.5469, 0.954, 0.5597, 0.952, 0.5511, 0.9495, 0.5385, 0.9585, 0.5597, 0.952, 0.5663, 0.9536, 0.5663, 0.9536, 0.573, 0.952, 0.5597, 0.952, 0.573, 0.952, 0.5663, 0.9475, 0.5597, 0.952, 0.573, 0.952, 0.5942, 0.9585, 0.5663, 0.9536, 0.5942, 0.9585, 0.5858, 0.954, 0.573, 0.952, 0.573, 0.952, 0.5858, 0.954, 0.5816, 0.9495, 0.5971, 0.9567, 0.5942, 0.9585, 0.5858, 0.954, 0.5971, 0.9567, 0.6005, 0.9527, 0.5858, 0.954, 0.6012, 0.9609, 0.5942, 0.9585, 0.5971, 0.9567, 0.5971, 0.9567, 0.6012, 0.9609, 0.6072, 0.9582, 0.9909, 0.7605, 1.153, 1.006, -0.5351, 0.6672, 1.153, 1.006, 0.9909, 0.7605, -0.5351, 0.6672])
me_merged.materials.append(mat_pii_gatigorasu_body)
me_merged.materials.append(mat_pii_gatigorasu_eye)
me_merged.update()
me_merged.normals_split_custom_set([tuple(v) for v in zip(*[iter([-2.127e-06, -0.89, -0.4559, 0.6337, -0.4232, -0.6475, -8.374e-06, -0.9084, -0.4182, -2.127e-06, -0.89, -0.4559, 0.9676, 0.07855, -0.2401, 0.6337, -0.4232, -0.6475, -0.6337, -0.4232, -0.6475, -2.127e-06, -0.89, -0.4559, -8.374e-06, -0.9084, -0.4182, -0.6337, -0.4232, -0.6475, -0.9676, 0.07853, -0.24, -2.127e-06, -0.89, -0.4559, -5.08e-05, -0.5564, -0.8309, 0.9676, 0.07857, -0.2401, -3.544e-06, -0.89, -0.4559, -3.544e-06, -0.89, -0.4559, -0.9676, 0.07857, -0.2402, -5.08e-05, -0.5564, -0.8309, -7.479e-06, -0.9084, -0.4182, -1.296e-05, -0.9854, -0.1702, -0.6337, -0.4232, -0.6475, -7.479e-06, -0.9084, -0.4182, 0.6337, -0.4232, -0.6475, -1.296e-05, -0.9854, -0.1702, -0.6336, -0.4232, -0.6476, -6.218e-06, -0.9854, -0.1702, -0.2593, -0.964, -0.05892, -0.2593, -0.964, -0.05892, -6.218e-06, -0.9854, -0.1702, -0.4083, -0.4127, 0.8143, -0.4083, -0.4127, 0.8143, -6.218e-06, -0.9854, -0.1702, 0.4082, -0.4126, 0.8143, 0.4082, -0.4126, 0.8143, 0.5619, -0.213, 0.7993, -0.4083, -0.4127, 0.8143, 0.5619, -0.213, 0.7993, -0.5619, -0.213, 0.7993, -0.4083, -0.4127, 0.8143, 0.4082, -0.4126, 0.8143, -6.218e-06, -0.9854, -0.1702, 0.2593, -0.964, -0.0589, 0.2593, -0.964, -0.0589, -6.218e-06, -0.9854, -0.1702, 0.6337, -0.4232, -0.6476, 0.5619, -0.213, 0.7993, 0.1643, -0.6728, 0.7214, -0.5619, -0.213, 0.7993, 0.1643, -0.6728, 0.7214, -0.1643, -0.6728, 0.7214, -0.5619, -0.213, 0.7993, 0.1643, -0.6728, 0.7214, 0.05047, 0.001922, 0.9987, -0.1643, -0.6728, 0.7214, 0.05047, 0.001922, 0.9987, -0.05047, 0.00189, 0.9987, -0.1643, -0.6728, 0.7214, 0.05047, 0.001922, 0.9987, -6.217e-05, 0.7468, 0.665, -0.05047, 0.00189, 0.9987, -0.9676, 0.07856, -0.2401, -1.49e-06, 0.9999, 0.01594, 2.993e-05, 0.832, -0.5547, -1.368e-05, 0.9999, 0.01603, -0.7579, 0.3853, -0.5265, 4.405e-05, 0.832, -0.5548, -0.7547, 0.4727, -0.455, -0.7579, 0.3853, -0.5265, -1.368e-05, 0.9999, 0.01603, -0.9681, 0.1728, 0.1815, -0.7547, 0.4727, -0.455, -1.368e-05, 0.9999, 0.01603, -0.9966, 0.07626, -0.02992, -0.9681, 0.1728, 0.1815, -1.368e-05, 0.9999, 0.01603, -0.9966, 0.07626, -0.02992, -1.368e-05, 0.9999, 0.01603, -0.6337, -0.4232, -0.6475, -0.7547, 0.4727, -0.455, 4.582e-06, 0.7596, -0.6504, -0.7579, 0.3853, -0.5265, 4.582e-06, 0.7596, -0.6504, -0.7547, 0.4727, -0.455, -0.4291, 0.8708, -0.2398, -0.4291, 0.8708, -0.2398, 0.4291, 0.8708, -0.2398, 4.582e-06, 0.7596, -0.6504, -0.7534, 0.5564, 0.3505, -0.4291, 0.8708, -0.2398, -0.7547, 0.4727, -0.455, -0.4291, 0.8708, -0.2398, 3.761e-05, 0.7468, 0.665, 0.4291, 0.8708, -0.2398, -0.7534, 0.5564, 0.3505, 3.761e-05, 0.7468, 0.665, -0.4291, 0.8708, -0.2398, 0.4291, 0.8708, -0.2398, 3.761e-05, 0.7468, 0.665, 0.7533, 0.5565, 0.3505, 4.582e-06, 0.7596, -0.6504, 0.4291, 0.8708, -0.2398, 0.7547, 0.4727, -0.455, -0.7579, 0.3853, -0.5265, 4.582e-06, 0.7596, -0.6504, 0.7547, 0.4727, -0.455, 0.7547, 0.4727, -0.455, 0.4291, 0.8708, -0.2398, 0.9949, -0.06063, 0.08057, 0.4291, 0.8708, -0.2398, 0.7534, 0.5564, 0.3505, 0.9949, -0.06063, 0.08057, 0.7547, 0.4727, -0.455, 0.9949, -0.06063, 0.08057, 0.9681, 0.1728, 0.1815, -0.7579, 0.3853, -0.5265, 0.7547, 0.4727, -0.455, 0.7579, 0.3853, -0.5265, 0.7547, 0.4727, -0.455, 0.9681, 0.1728, 0.1815, 0.7579, 0.3853, -0.5265, 0.7579, 0.3853, -0.5265, 0.9681, 0.1728, 0.1815, 0.9966, 0.07624, -0.02993, 0.7579, 0.3853, -0.5265, 0.9966, 0.07624, -0.02993, 0.6337, -0.4232, -0.6476, -0.7579, 0.3853, -0.5265, 0.7579, 0.3853, -0.5265, 4.405e-05, 0.832, -0.5548, 0.6337, -0.4232, -0.6476, 0.9676, 0.07855, -0.2401, 0.7579, 0.3853, -0.5264, 0.9676, 0.07856, -0.2401, -1.961e-05, 0.832, -0.5548, 0.7579, 0.3853, -0.5265, -0.9675, 0.07859, -0.2402, -1.605e-05, 0.832, -0.5548, -8.27e-05, -0.5564, -0.8309, -1.605e-05, 0.832, -0.5548, 0.9675, 0.07859, -0.2401, -8.27e-05, -0.5564, -0.8309, -0.6337, -0.4232, -0.6476, -1.81e-05, 0.9999, 0.016, -0.9676, 0.07855, -0.2401, -0.4082, -0.4127, 0.8143, -0.9681, 0.1728, 0.1815, -0.9966, 0.07628, -0.02993, -0.4082, -0.4127, 0.8143, -0.5619, -0.213, 0.7993, -0.9681, 0.1728, 0.1815, -0.9966, 0.07628, -0.02993, -0.2593, -0.964, -0.0589, -0.4082, -0.4127, 0.8143, -0.6337, -0.4232, -0.6476, -0.2592, -0.964, -0.05887, -0.9966, 0.07623, -0.02991, 0.9681, 0.1728, 0.1815, 0.4082, -0.4126, 0.8143, 0.9966, 0.07626, -0.02993, 0.9681, 0.1728, 0.1815, 0.5619, -0.213, 0.7993, 0.4082, -0.4126, 0.8143, 0.4082, -0.4126, 0.8143, 0.2592, -0.964, -0.05887, 0.9966, 0.07626, -0.02993, 0.9966, 0.07622, -0.0299, 0.2592, -0.964, -0.0589, 0.6337, -0.4232, -0.6476, -0.9949, -0.0606, 0.08056, -0.7533, 0.5564, 0.3505, -0.7547, 0.4727, -0.455, -0.9681, 0.1728, 0.1814, -0.9949, -0.0606, 0.08056, -0.7547, 0.4727, -0.455, -0.05048, 0.001881, 0.9987, 3.206e-05, 0.7468, 0.665, -0.7534, 0.5564, 0.3505, 0.7534, 0.5564, 0.3505, -4.205e-05, 0.7468, 0.6651, 0.05047, 0.001898, 0.9987, 0.9681, 0.1728, 0.1815, 0.9949, -0.06063, 0.08054, 0.5619, -0.213, 0.7993, 0.9949, -0.06067, 0.08056, 0.1642, -0.6727, 0.7214, 0.5619, -0.213, 0.7993, -0.5619, -0.213, 0.7993, -0.9949, -0.06064, 0.08055, -0.9681, 0.1728, 0.1815, -0.5619, -0.213, 0.7993, -0.1643, -0.6728, 0.7214, -0.9949, -0.06064, 0.08055, -0.9949, -0.06061, 0.08053, -0.6544, -0.2235, 0.7224, -0.7534, 0.5564, 0.3505, -0.9949, -0.06063, 0.08052, -0.1643, -0.6728, 0.7214, -0.6543, -0.2236, 0.7224, -0.6544, -0.2236, 0.7224, -0.0505, 0.001894, 0.9987, -0.7534, 0.5564, 0.3505, -0.6544, -0.2236, 0.7224, -0.1643, -0.6727, 0.7214, -0.05046, 0.001897, 0.9987, 0.9949, -0.06065, 0.08056, 0.6543, -0.2236, 0.7224, 0.1643, -0.6728, 0.7214, 0.9949, -0.06061, 0.08053, 0.7534, 0.5564, 0.3505, 0.6544, -0.2235, 0.7224, 0.05049, 0.001896, 0.9987, 0.6544, -0.2235, 0.7223, 0.7533, 0.5565, 0.3505, 0.05047, 0.001869, 0.9987, 0.1643, -0.6727, 0.7214, 0.6544, -0.2235, 0.7224, 0.0, 0.503, 0.8643, 2.378e-05, 0.9914, 0.1311, -0.9869, 0.1611, 0.00233, 0.9869, 0.1611, 0.00233, 2.378e-05, 0.9914, 0.1311, 0.0, 0.503, 0.8643, 0.0, 0.4226, -0.9063, 2.378e-05, 0.9914, 0.1311, 0.9869, 0.1611, 0.00233, -0.9869, 0.1611, 0.00233, 2.378e-05, 0.9914, 0.1311, 0.0, 0.4226, -0.9063, 0.0, 0.503, 0.8643, 2.287e-05, 0.9914, 0.1311, -0.9869, 0.1611, 0.00233, 0.9869, 0.1611, 0.00233, 2.287e-05, 0.9914, 0.1311, 0.0, 0.503, 0.8643, 0.0, 0.4226, -0.9063, 2.287e-05, 0.9914, 0.1311, 0.9869, 0.1611, 0.00233, -0.9869, 0.1611, 0.00233, 2.287e-05, 0.9914, 0.1311, 0.0, 0.4226, -0.9063, 0.09772, -0.6265, -0.7733, 6.136e-09, -0.7546, -0.6562, 0.0, -0.6831, -0.7303, 0.09772, -0.6265, -0.7733, 0.08199, -0.695, -0.7143, 6.136e-09, -0.7546, -0.6562, 6.136e-09, -0.7546, -0.6562, 0.08199, -0.695, -0.7143, 0.1696, -0.6487, -0.7419, 6.136e-09, -0.7546, -0.6562, -0.09776, -0.6265, -0.7732, 0.0, -0.6831, -0.7303, 6.136e-09, -0.7546, -0.6562, -0.08199, -0.695, -0.7143, -0.09776, -0.6265, -0.7732, -0.1696, -0.6487, -0.7419, -0.08199, -0.695, -0.7143, 6.136e-09, -0.7546, -0.6562, 6.136e-09, -0.7546, -0.6562, -0.1395, -0.7939, -0.5919, -0.1696, -0.6487, -0.7419, -0.1949, -0.763, -0.6163, -0.1395, -0.7939, -0.5919, 6.136e-09, -0.7546, -0.6562, 6.136e-09, -0.7546, -0.6562, -0.1176, -0.7811, -0.6132, -0.1949, -0.763, -0.6163, 6.136e-09, -0.7546, -0.6562, -0.1395, -0.8567, -0.4966, -0.1176, -0.7811, -0.6132, 6.136e-09, -0.7546, -0.6562, -0.1668, -0.7801, -0.6031, -0.1395, -0.8567, -0.4966, -0.1668, -0.7801, -0.6031, 6.136e-09, -0.7546, -0.6562, -0.01613, -0.8946, -0.4466, 6.136e-09, -0.7546, -0.6562, -0.05216, -0.8516, -0.5216, -0.01613, -0.8946, -0.4466, 6.136e-09, -0.7546, -0.6562, -1.715e-07, -0.8978, -0.4404, -0.05216, -0.8516, -0.5216, 6.136e-09, -0.7546, -0.6562, 0.05216, -0.8516, -0.5216, -1.715e-07, -0.8978, -0.4404, 6.136e-09, -0.7546, -0.6562, 0.01613, -0.8946, -0.4466, 0.05216, -0.8516, -0.5216, 6.136e-09, -0.7546, -0.6562, 0.1668, -0.7801, -0.6031, 0.01613, -0.8946, -0.4466, 6.136e-09, -0.7546, -0.6562, 0.1395, -0.8567, -0.4966, 0.1668, -0.7801, -0.6031, 6.136e-09, -0.7546, -0.6562, 0.1176, -0.7811, -0.6132, 0.1395, -0.8567, -0.4966, 0.1176, -0.7811, -0.6132, 6.136e-09, -0.7546, -0.6562, 0.1949, -0.763, -0.6163, 6.136e-09, -0.7546, -0.6562, 0.1395, -0.7939, -0.5919, 0.1949, -0.763, -0.6163, 6.136e-09, -0.7546, -0.6562, 0.1696, -0.6487, -0.7419, 0.1395, -0.7939, -0.5919, -2.209e-06, 0.7498, 0.6617, 0.09772, 0.8489, 0.5194, 0.0, 0.8138, 0.5811, 0.08202, 0.7995, 0.595, 0.09772, 0.8489, 0.5194, -2.209e-06, 0.7498, 0.6617, 0.08202, 0.7995, 0.595, -2.209e-06, 0.7498, 0.6617, 0.1696, 0.8208, 0.5454, -0.09772, 0.8489, 0.5194, -2.209e-06, 0.7498, 0.6617, 0.0, 0.8138, 0.5811, -0.08199, 0.7996, 0.595, -2.209e-06, 0.7498, 0.6617, -0.09772, 0.8489, 0.5194, -0.08199, 0.7996, 0.595, -0.1696, 0.8208, 0.5454, -2.209e-06, 0.7498, 0.6617, -0.1395, 0.6911, 0.7091, -2.209e-06, 0.7498, 0.6617, -0.1696, 0.8208, 0.5454, -0.1395, 0.6911, 0.7091, -0.1949, 0.7113, 0.6753, -2.209e-06, 0.7498, 0.6617, -0.1176, 0.7106, 0.6937, -2.209e-06, 0.7498, 0.6617, -0.1949, 0.7113, 0.6753, -0.1395, 0.605, 0.7839, -2.209e-06, 0.7498, 0.6617, -0.1176, 0.7106, 0.6937, -0.1668, 0.7004, 0.694, -2.209e-06, 0.7498, 0.6617, -0.1395, 0.605, 0.7839, -2.209e-06, 0.7498, 0.6617, -0.1668, 0.7004, 0.694, -0.01613, 0.5603, 0.8281, -0.05211, 0.629, 0.7756, -2.209e-06, 0.7498, 0.6617, -0.01613, 0.5603, 0.8281, 1.319e-08, 0.5547, 0.8321, -2.209e-06, 0.7498, 0.6617, -0.05211, 0.629, 0.7756, 0.05216, 0.629, 0.7756, -2.209e-06, 0.7498, 0.6617, 1.319e-08, 0.5547, 0.8321, 0.01613, 0.5603, 0.8281, -2.209e-06, 0.7498, 0.6617, 0.05216, 0.629, 0.7756, 0.1668, 0.7004, 0.694, -2.209e-06, 0.7498, 0.6617, 0.01613, 0.5603, 0.8281, 0.1395, 0.605, 0.7839, -2.209e-06, 0.7498, 0.6617, 0.1668, 0.7004, 0.694, 0.1176, 0.7106, 0.6937, -2.209e-06, 0.7498, 0.6617, 0.1395, 0.605, 0.7839, -2.209e-06, 0.7498, 0.6617, 0.1176, 0.7106, 0.6937, 0.1949, 0.7113, 0.6753, 0.1395, 0.6911, 0.7091, -2.209e-06, 0.7498, 0.6617, 0.1949, 0.7113, 0.6753, 0.1696, 0.8208, 0.5454, -2.209e-06, 0.7498, 0.6617, 0.1395, 0.6911, 0.7091, -0.8532, 0.2855, -0.4365, -3.648e-05, -0.2526, -0.9676, -1.423e-05, 0.5473, -0.8369, 1.645e-05, 0.5473, -0.8369, 3.615e-05, -0.2526, -0.9676, 0.8532, 0.2855, -0.4365, -0.01409, -0.2768, -0.9608, 0.8443, 0.3804, -0.3775, 0.05026, 0.5792, -0.8136, -0.01406, -0.2768, -0.9608, 0.05029, 0.5792, -0.8136, -0.8372, 0.2338, -0.4944, -0.8443, 0.3804, -0.3775, 0.01283, -0.2938, -0.9558, -0.05026, 0.5792, -0.8137, -0.05029, 0.5792, -0.8136, 0.01287, -0.2937, -0.9558, 0.8372, 0.2338, -0.4944, 0.8539, 0.1548, -0.4969, 0.3258, 0.4319, -0.841, 0.5834, 0.7491, -0.3138, 0.4478, -0.3429, -0.8258, 0.3258, 0.4319, -0.841, 0.8539, 0.1548, -0.4969, 0.4478, -0.3429, -0.8258, 0.8539, 0.1548, -0.4969, 0.7888, -0.4975, -0.361, 0.8539, 0.1548, -0.4969, 0.5834, 0.7491, -0.3138, 0.9126, 0.3401, 0.2271, -9.254e-06, -0.2218, -0.9751, 0.3258, 0.4319, -0.841, 0.4478, -0.3429, -0.8258, -9.254e-06, -0.2218, -0.9751, -0.3258, 0.4319, -0.841, 0.3258, 0.4319, -0.841, -9.254e-06, -0.2218, -0.9751, -0.4478, -0.3429, -0.8258, -0.3258, 0.4319, -0.841, -0.8539, 0.1548, -0.4969, -0.3258, 0.4319, -0.841, -0.4478, -0.3429, -0.8258, -0.3258, 0.4319, -0.841, -3.621e-06, 0.9097, -0.4152, 0.3258, 0.4319, -0.841, -3.621e-06, 0.9097, -0.4152, 0.5834, 0.7491, -0.3138, 0.3258, 0.4319, -0.841, -0.3258, 0.4319, -0.841, -0.5834, 0.7491, -0.3138, -3.621e-06, 0.9097, -0.4152, -0.5834, 0.7491, -0.3138, -0.3258, 0.4319, -0.841, -0.8539, 0.1548, -0.4969, -3.621e-06, 0.9097, -0.4152, -0.5834, 0.7491, -0.3138, 1.844e-05, 0.8358, 0.549, -3.621e-06, 0.9097, -0.4152, 1.844e-05, 0.8358, 0.549, 0.5834, 0.7491, -0.3138, 0.5834, 0.7491, -0.3138, 0.4613, 0.6948, 0.5518, 0.9126, 0.3401, 0.2271, 0.5834, 0.7491, -0.3138, 1.844e-05, 0.8358, 0.549, 0.4613, 0.6948, 0.5518, -0.4613, 0.6948, 0.5518, 1.844e-05, 0.8358, 0.549, -0.5834, 0.7491, -0.3138, -0.4613, 0.6948, 0.5518, -0.5834, 0.7491, -0.3138, -0.9126, 0.3401, 0.2271, -0.5834, 0.7491, -0.3138, -0.8539, 0.1548, -0.4969, -0.9126, 0.3401, 0.2271, -0.8539, 0.1548, -0.4969, -0.4478, -0.3429, -0.8258, -0.7888, -0.4974, -0.361, 0.2469, -0.866, -0.4348, 5.156e-06, -0.987, -0.1609, 1.249e-05, -0.7947, -0.607, 0.2469, -0.866, -0.4348, 1.249e-05, -0.7947, -0.607, 0.4478, -0.3429, -0.8258, 0.2469, -0.866, -0.4348, 0.4478, -0.3429, -0.8258, 0.7888, -0.4974, -0.3609, 0.7888, -0.4974, -0.3609, 0.6222, -0.7749, 0.1112, 0.2469, -0.866, -0.4348, 0.6222, -0.7749, 0.1112, 5.156e-06, -0.987, -0.1609, 0.2469, -0.866, -0.4348, 0.7888, -0.4974, -0.3609, 0.9786, -0.1933, 0.07122, 0.6222, -0.7749, 0.1112, 0.6222, -0.7749, 0.1112, 0.9786, -0.1933, 0.07122, 0.9208, -0.09344, 0.3787, 0.8388, 0.3405, 0.4249, 0.9208, -0.09344, 0.3787, 0.9786, -0.1933, 0.07122, 0.8388, 0.3405, 0.4249, 0.9786, -0.1933, 0.07122, 0.9126, 0.3401, 0.2271, 0.9126, 0.3401, 0.2271, 0.9786, -0.1933, 0.07122, 0.8539, 0.1548, -0.4969, 0.7888, -0.4975, -0.3609, 0.8539, 0.1548, -0.4969, 0.9786, -0.1933, 0.07122, 0.4852, -0.6412, 0.5946, 0.6222, -0.7749, 0.1112, 0.9208, -0.09344, 0.3787, 0.4852, -0.6412, 0.5946, 2.742e-06, -0.8914, 0.4533, 0.6222, -0.7749, 0.1112, 0.6222, -0.7749, 0.1112, 2.742e-06, -0.8914, 0.4533, 5.156e-06, -0.987, -0.1609, 2.742e-06, -0.8914, 0.4533, 0.4852, -0.6412, 0.5946, 9.209e-06, -0.7013, 0.7129, -1.788e-06, -0.8914, 0.4533, -9.195e-06, -0.7012, 0.7129, -0.4852, -0.6411, 0.5945, -0.4852, -0.6411, 0.5945, -0.6222, -0.7749, 0.1112, -1.788e-06, -0.8914, 0.4533, -0.6222, -0.7749, 0.1112, -0.4852, -0.6411, 0.5945, -0.9208, -0.09337, 0.3787, -0.6222, -0.7749, 0.1112, -0.9208, -0.09337, 0.3787, -0.9785, -0.1933, 0.07126, -0.6222, -0.7749, 0.1112, -0.9785, -0.1933, 0.07126, -0.7888, -0.4975, -0.3609, -0.7888, -0.4975, -0.3609, -0.9785, -0.1933, 0.07126, -0.8539, 0.1548, -0.4969, -0.9126, 0.3401, 0.2271, -0.8539, 0.1548, -0.4969, -0.9785, -0.1933, 0.07126, -0.8388, 0.3403, 0.425, -0.9126, 0.3401, 0.2271, -0.9785, -0.1933, 0.07126, -0.8388, 0.3403, 0.425, -0.9785, -0.1933, 0.07126, -0.9208, -0.09337, 0.3787, -4.411e-06, -0.987, -0.1608, -1.788e-06, -0.8914, 0.4533, -0.6222, -0.7749, 0.1112, -4.411e-06, -0.987, -0.1608, -0.6222, -0.7749, 0.1112, -0.2469, -0.866, -0.4348, -0.2469, -0.866, -0.4348, -1.028e-05, -0.7947, -0.607, -4.411e-06, -0.987, -0.1608, -0.2469, -0.866, -0.4348, -0.4478, -0.3429, -0.8258, -1.028e-05, -0.7947, -0.607, -0.2469, -0.866, -0.4348, -0.7888, -0.4975, -0.361, -0.4478, -0.3429, -0.8258, -0.2469, -0.866, -0.4348, -0.6222, -0.7749, 0.1112, -0.7888, -0.4975, -0.361, 5.15e-05, 0.931, 0.3651, 0.4853, 0.8083, 0.3333, 0.4613, 0.6948, 0.5518, 5.15e-05, 0.931, 0.3651, 4.53e-05, 0.9776, 0.2105, 0.4853, 0.8083, 0.3333, 5.15e-05, 0.931, 0.3651, -0.4854, 0.8083, 0.3333, 4.53e-05, 0.9776, 0.2105, -0.4854, 0.8083, 0.3333, 5.15e-05, 0.931, 0.3651, -0.4613, 0.6948, 0.5518, -0.4854, 0.8083, 0.3333, -0.9208, -0.09342, 0.3788, -0.5359, 0.483, 0.6924, -0.4854, 0.8083, 0.3333, -0.5359, 0.483, 0.6924, 1.553e-05, 0.9776, 0.2106, 1.553e-05, 0.9776, 0.2106, -0.5359, 0.483, 0.6924, 0.5181, 0.465, 0.7179, 1.553e-05, 0.9776, 0.2106, 0.5181, 0.465, 0.7179, 0.4853, 0.8083, 0.3333, 0.4853, 0.8083, 0.3333, 0.5181, 0.465, 0.7179, 0.9208, -0.09343, 0.3787, 0.8388, 0.3405, 0.4249, 0.4853, 0.8083, 0.3333, 0.9208, -0.09343, 0.3787, -0.5359, 0.483, 0.6924, 0.3383, -0.2257, 0.9136, 0.5181, 0.465, 0.7179, -0.5359, 0.483, 0.6924, -0.3695, -0.242, 0.8971, 0.3383, -0.2257, 0.9136, -0.8388, 0.3403, 0.425, -0.9208, -0.09342, 0.3788, -0.4854, 0.8083, 0.3333, 0.4613, 0.6948, 0.5518, 0.4854, 0.8083, 0.3333, 0.9126, 0.3401, 0.2271, 0.8388, 0.3405, 0.4249, 0.9126, 0.3401, 0.2271, 0.4854, 0.8083, 0.3333, -2.614e-05, 0.931, 0.3651, 0.4613, 0.6948, 0.5518, 1.311e-05, 0.8359, 0.549, -4.217e-06, -0.7947, -0.607, -5.23e-06, -0.2219, -0.9751, 0.4478, -0.3429, -0.8258, -1.416e-07, -0.7947, -0.607, -0.4478, -0.3429, -0.8258, -1.223e-05, -0.2219, -0.9751, -0.4613, 0.6948, 0.5518, -0.9126, 0.3401, 0.2271, -0.4854, 0.8083, 0.3333, -0.9126, 0.3401, 0.2271, -0.8388, 0.3403, 0.425, -0.4854, 0.8083, 0.3333, -1.388e-05, 0.8359, 0.549, -0.4613, 0.6948, 0.5518, 1.572e-05, 0.931, 0.3651, 0.5181, 0.465, 0.7179, 0.3383, -0.2257, 0.9136, 0.9208, -0.09343, 0.3787, 0.4852, -0.6412, 0.5945, 0.9208, -0.09343, 0.3787, 0.3383, -0.2257, 0.9136, 0.4852, -0.6412, 0.5945, 0.3383, -0.2257, 0.9136, -3.673e-06, -0.4743, 0.8804, 0.3383, -0.2257, 0.9136, -0.3695, -0.2421, 0.8971, 8.926e-06, -0.4743, 0.8804, -0.9208, -0.09339, 0.3788, -0.3695, -0.2421, 0.8971, -0.5359, 0.4831, 0.6924, -0.4853, -0.6411, 0.5945, -0.3695, -0.2421, 0.8971, -0.9208, -0.09339, 0.3788, -0.4853, -0.6411, 0.5945, -5.886e-06, -0.4743, 0.8804, -0.3695, -0.2421, 0.8971, 0.7048, -0.004052, 0.7094, 0.5916, 0.1927, 0.7829, -0.3543, 0.8283, 0.4341, -0.5915, 0.1927, 0.7829, -0.7049, -0.004028, 0.7093, 0.3543, 0.8283, 0.4341, 0.09185, 0.5857, 0.8053, 0.1209, 0.5741, 0.8098, -0.5115, 0.6815, 0.5234, 0.899, -0.1495, 0.4116, 0.1209, 0.574, 0.8099, 0.09185, 0.5857, 0.8053, -0.1209, 0.574, 0.8099, -0.09186, 0.5857, 0.8053, 0.5115, 0.6815, 0.5234, -0.1209, 0.574, 0.8099, -0.899, -0.1495, 0.4116, -0.09183, 0.5856, 0.8053, 2.36e-05, 0.5749, 0.8182, 2.363e-05, 0.575, 0.8182, -0.7925, 0.3506, 0.499, 0.7925, 0.3506, 0.499, -2.351e-05, 0.575, 0.8182, -2.348e-05, 0.5749, 0.8182, -0.02093, -0.00921, -0.9997, -0.002048, -0.03357, -0.9994, -0.001559, -0.02962, -0.9996, -0.001559, -0.02962, -0.9996, -0.002048, -0.03357, -0.9994, -0.0001715, -0.04008, -0.9992, -0.003512, -0.09588, -0.9954, -0.0001715, -0.04008, -0.9992, -0.002048, -0.03357, -0.9994, -0.001559, -0.02962, -0.9996, -0.0001715, -0.04008, -0.9992, 0.0001745, -0.04009, -0.9992, 0.0, -0.1182, -0.993, 0.0001745, -0.04009, -0.9992, -0.0001715, -0.04008, -0.9992, -0.001559, -0.02962, -0.9996, 0.0001745, -0.04009, -0.9992, 0.002013, -0.03356, -0.9994, 0.003512, -0.09588, -0.9954, 0.002013, -0.03356, -0.9994, 0.0001745, -0.04009, -0.9992, 0.002013, -0.03356, -0.9994, 0.001564, -0.02962, -0.9996, -0.001559, -0.02962, -0.9996, 0.02093, -0.00921, -0.9997, 0.001564, -0.02962, -0.9996, 0.002013, -0.03356, -0.9994, -0.8741, 0.1337, 0.467, -0.7585, -0.3739, 0.5337, -0.694, -0.3439, 0.6325, -0.8741, 0.1337, 0.467, -0.9208, -0.006358, 0.39, -0.7585, -0.3739, 0.5337, 0.7585, -0.3739, 0.5337, 0.8703, 0.1316, 0.4745, 0.694, -0.3441, 0.6325, 0.9208, -0.006405, 0.39, 0.8703, 0.1316, 0.4745, 0.7585, -0.3739, 0.5337, -0.4532, -0.2976, 0.8403, -0.4012, -0.5887, 0.7017, -0.3229, -0.5118, 0.7961, -0.4532, -0.2976, 0.8403, -0.6341, -0.3989, 0.6623, -0.4012, -0.5887, 0.7017, 0.4011, -0.5888, 0.7017, 0.4401, -0.2895, 0.85, 0.3228, -0.5118, 0.7961, 0.634, -0.3991, 0.6624, 0.4401, -0.2895, 0.85, 0.4011, -0.5888, 0.7017, -0.1678, -0.3233, 0.9313, -0.1107, -0.5845, 0.8038, -0.02096, -0.4821, 0.8759, -0.1678, -0.3233, 0.9313, -0.2813, -0.511, 0.8122, -0.1107, -0.5845, 0.8038, 0.1106, -0.5845, 0.8038, 0.1551, -0.3153, 0.9362, 0.02073, -0.482, 0.8759, 0.2812, -0.5111, 0.8122, 0.1551, -0.3153, 0.9362, 0.1106, -0.5845, 0.8038, -0.6021, -0.6964, 0.3905, -0.7496, -0.5573, 0.3571, -0.7354, -0.6026, 0.3098, -0.7496, -0.5573, 0.3571, -0.5526, -0.68, 0.4819, -0.6021, -0.6963, 0.3906, -0.5526, -0.68, 0.4819, -0.3817, -0.7787, 0.498, -0.6021, -0.6963, 0.3906, -0.3817, -0.7787, 0.498, -0.6059, -0.72, 0.3383, -0.6021, -0.6963, 0.3906, -0.1251, -0.8124, 0.5695, -0.5526, -0.6801, 0.4818, -0.3817, -0.7787, 0.4979, -0.3817, -0.7787, 0.4979, -0.1251, -0.8124, 0.5695, -0.2915, -0.8279, 0.4791, -0.5526, -0.6801, 0.4818, -0.1251, -0.8124, 0.5695, 3.763e-05, -0.8911, 0.4539, 1.427e-06, -0.8911, 0.4538, 0.1251, -0.8125, 0.5694, -0.1251, -0.8125, 0.5694, 0.1251, -0.8125, 0.5694, -3.514e-05, -0.8992, 0.4376, -0.1251, -0.8125, 0.5694, 0.1251, -0.8125, 0.5694, 0.5526, -0.6801, 0.4818, -1.985e-05, -0.8911, 0.4539, 0.5526, -0.6801, 0.4817, 0.3817, -0.7788, 0.4979, 0.1251, -0.8125, 0.5694, 0.1251, -0.8125, 0.5694, 0.3817, -0.7788, 0.4979, 0.2915, -0.8279, 0.4791, 0.6021, -0.6964, 0.3905, 0.5526, -0.6801, 0.4818, 0.3817, -0.7787, 0.4979, 0.6021, -0.6964, 0.3905, 0.6059, -0.72, 0.3383, 0.3817, -0.7787, 0.4979, 0.7495, -0.5574, 0.3571, 0.5526, -0.6801, 0.4818, 0.6021, -0.6964, 0.3905, 0.6021, -0.6964, 0.3905, 0.7495, -0.5574, 0.3571, 0.7354, -0.6027, 0.3097, 0.9126, 0.3822, 0.1453, 0.5915, 0.1927, 0.7829, 0.7048, -0.004013, 0.7094, -0.5915, 0.1927, 0.7829, -0.9126, 0.3822, 0.1453, -0.7048, -0.004019, 0.7094])] * 3)])
me_cube = bpy.data.meshes.new('Cube')
me_cube.from_pydata([(1.0, 1.0, 1.0), (1.0, 1.0, -1.0), (1.0, -1.0, 1.0), (1.0, -1.0, -1.0), (-1.0, 1.0, 1.0), (-1.0, 1.0, -1.0), (-1.0, -1.0, 1.0), (-1.0, -1.0, -1.0)], [], [(0, 4, 6, 2), (3, 2, 6, 7), (7, 6, 4, 5), (5, 1, 3, 7), (1, 0, 2, 3), (5, 4, 0, 1)])
_uv = me_cube.uv_layers.new(name='UVMap')
_uv.uv.foreach_set('vector', [0.625, 0.5, 0.875, 0.5, 0.875, 0.75, 0.625, 0.75, 0.375, 0.75, 0.625, 0.75, 0.625, 1.0, 0.375, 1.0, 0.375, 0.0, 0.625, 0.0, 0.625, 0.25, 0.375, 0.25, 0.125, 0.5, 0.375, 0.5, 0.375, 0.75, 0.125, 0.75, 0.375, 0.5, 0.625, 0.5, 0.625, 0.75, 0.375, 0.75, 0.375, 0.25, 0.625, 0.25, 0.625, 0.5, 0.375, 0.5])
me_cube.materials.append(mat_material)
me_cube.use_mirror_vertex_groups = False
me_cube.update()
arm_armature = bpy.data.armatures.new('Armature')  # bones are not reproduced

# ---- objects
ob_697 = bpy.data.objects.new('697', arm_armature)
ob_merged = bpy.data.objects.new('merged', me_merged)
ob_cube = bpy.data.objects.new('Cube', me_cube)
ob_light = bpy.data.objects.new('Light', light_light)
ob_camera = bpy.data.objects.new('Camera', cam_camera)

# ---- transforms, parenting, visibility, modifiers, constraints
ob_697.location = (0.0, 0.0, 0.0)
ob_697.rotation_euler = (1.571, -0.0, 0.0)
ob_merged.parent = ob_697
ob_merged.location = (0.0, 0.0, 0.0)
ob_merged.color = (0.8, 0.8, 0.8, 1.0)
_vg = ob_merged.vertex_groups.new(name='BODY')
for _i, _w in zip([0, 1, 4, 9, 10, 11, 13, 14, 15, 16, 18, 19, 20, 21, 22, 24, 27, 28, 29, 30, 31, 32, 33, 34, 35, 36, 37, 38, 39, 40, 41, 42, 43, 44, 45, 47, 55, 56, 57, 58, 59, 62, 63, 64, 65, 66, 68, 70, 71, 72, 73, 74, 75, 76, 77, 78, 79, 80, 81, 82, 83, 84, 85, 86, 87, 88, 90, 92, 93, 94, 95, 97, 99, 101, 103, 104, 105, 107, 109, 120, 121, 122, 123, 124, 125, 126, 127, 128, 129, 130, 131, 132, 133, 134, 135, 136, 137, 138, 139, 140, 141, 142, 143, 144, 145, 146, 147, 148, 149, 150, 151, 152, 153, 154, 155, 156, 157, 158, 159, 160, 161, 162, 163, 164, 165, 166, 167, 168, 169, 170, 171, 172, 173, 174, 175, 176, 177, 178, 179, 180, 181, 182, 183], [0.8, 0.8, 0.8, 0.8, 0.8, 0.8, 0.8, 0.8, 1.0, 1.0, 1.0, 1.0, 1.0, 1.0, 1.0, 0.8, 0.8, 1.0, 1.0, 0.8, 0.8, 1.0, 1.0, 1.0, 1.0, 1.0, 1.0, 1.0, 1.0, 1.0, 1.0, 0.8, 1.0, 0.8, 0.8, 0.8, 0.8, 0.8, 1.0, 0.8, 1.0, 0.8, 0.8, 0.8, 1.0, 1.0, 0.8, 1.0, 1.0, 1.0, 1.0, 1.0, 1.0, 1.0, 1.0, 1.0, 1.0, 1.0, 1.0, 1.0, 1.0, 1.0, 1.0, 1.0, 1.0, 1.0, 1.0, 1.0, 1.0, 1.0, 1.0, 1.0, 1.0, 1.0, 1.0, 1.0, 1.0, 1.0, 1.0, 1.0, 1.0, 1.0, 1.0, 1.0, 1.0, 1.0, 1.0, 1.0, 1.0, 1.0, 1.0, 1.0, 1.0, 1.0, 1.0, 1.0, 1.0, 1.0, 1.0, 1.0, 1.0, 1.0, 1.0, 1.0, 1.0, 1.0, 1.0, 1.0, 1.0, 1.0, 1.0, 1.0, 1.0, 1.0, 1.0, 1.0, 1.0, 1.0, 1.0, 1.0, 1.0, 1.0, 1.0, 1.0, 1.0, 1.0, 1.0, 1.0, 1.0, 1.0, 1.0, 1.0, 1.0, 1.0, 1.0, 1.0, 1.0, 1.0, 1.0, 1.0, 1.0, 1.0, 1.0]): _vg.add([_i], _w, 'REPLACE')
_vg = ob_merged.vertex_groups.new(name='ARM')
_vg.add([89, 91, 96, 98, 100, 102, 106, 108], 1.0, 'REPLACE')
_vg = ob_merged.vertex_groups.new(name='HEAD')
_vg.add([184, 185, 186, 187, 188, 189, 190, 191, 192, 193, 194, 195, 196, 197, 198, 199, 200, 201, 202, 203, 204, 205, 206, 207, 208, 209, 210, 211, 212, 213, 214, 215, 216, 217, 218, 219, 220, 221, 222, 223, 224, 225, 226, 227, 228, 229, 230, 231, 232, 233, 234, 235, 236, 237, 238, 239, 240, 241, 242, 243, 244, 245, 246, 247, 248, 249, 250, 251, 252, 253, 254, 255, 256, 257, 258, 259, 260, 261, 262, 263, 264, 265, 266, 267, 268, 269, 270, 271, 272, 273, 274, 275, 276, 277, 278, 279, 280, 281, 282, 283, 284, 285, 286, 287, 288, 289, 290, 291, 292, 293, 294, 295, 296, 297, 298, 299, 300, 301, 302, 303, 304, 305, 306, 307, 308, 309, 310, 311, 312, 313, 314, 315, 316, 317, 318, 319, 320, 321, 322, 323, 324, 325, 326, 327, 328, 329, 330, 331, 332, 333, 334, 335, 336, 337, 338, 339, 340, 341, 342, 343, 344, 345, 346, 347, 348, 349, 350, 351, 352, 353, 354, 355, 356, 357, 358, 359, 360, 361], 1.0, 'REPLACE')
_vg = ob_merged.vertex_groups.new(name='LEG')
for _i, _w in zip([10, 12, 13, 14, 17, 30, 44, 56, 58, 60, 61, 63, 64, 67, 69], [0.2, 1.0, 0.2, 0.2, 1.0, 0.2, 0.2, 0.2, 0.2, 1.0, 1.0, 0.2, 0.2, 1.0, 1.0]): _vg.add([_i], _w, 'REPLACE')
_vg = ob_merged.vertex_groups.new(name='TAIL')
for _i, _w in zip([0, 1, 2, 3, 4, 5, 6, 7, 8, 9, 11, 23, 24, 25, 26, 27, 31, 42, 45, 46, 47, 48, 49, 50, 51, 52, 53, 54, 55, 62, 68, 110, 111, 112, 113, 114, 115, 116, 117, 118, 119], [0.2, 0.2, 1.0, 1.0, 0.2, 1.0, 1.0, 1.0, 1.0, 0.2, 0.2, 1.0, 0.2, 1.0, 1.0, 0.2, 0.2, 0.2, 0.2, 1.0, 0.2, 1.0, 1.0, 1.0, 1.0, 1.0, 1.0, 1.0, 0.2, 0.2, 0.2, 1.0, 1.0, 1.0, 1.0, 1.0, 1.0, 1.0, 1.0, 1.0, 1.0]): _vg.add([_i], _w, 'REPLACE')
_m = ob_merged.modifiers.new('Armature', 'ARMATURE')
_m.object = ob_697
ob_cube.location = (0.0, 0.0, 0.0)
ob_cube.lock_rotations_4d = False
ob_cube.empty_display_type = 'ARROWS'
ob_cube.lineart.crease_threshold = 0.0
ob_light.location = (4.076, 1.005, 5.904)
ob_light.rotation_euler = (0.6503, 0.05522, 1.866)
ob_light.lock_rotations_4d = False
ob_light.empty_display_type = 'ARROWS'
ob_light.color = (0.0, 0.0, 0.0, 0.0)
ob_light.lineart.crease_threshold = 0.0
ob_camera.location = (7.359, -6.926, 4.958)
ob_camera.rotation_euler = (1.109, 0.0, 0.8149)
ob_camera.lock_rotations_4d = False
ob_camera.empty_display_type = 'ARROWS'
ob_camera.color = (0.0, 0.0, 0.0, 0.0)
ob_camera.display_type = 'WIRE'
ob_camera.lineart.crease_threshold = 0.0

# ---- collection membership
scene.collection.objects.link(ob_697)
scene.collection.objects.link(ob_merged)
col_collection.objects.link(ob_cube)
col_collection.objects.link(ob_light)
col_collection.objects.link(ob_camera)
def _layer_coll(name, lc=None):
    lc = lc or bpy.context.view_layer.layer_collection
    for c in lc.children:
        if c.name == name: return c
        r = _layer_coll(name, c)
        if r: return r
_layer_coll('Collection').exclude = True

# ---- scene / render settings (as saved in the file)
scene.camera = ob_camera
scene.frame_start = 1; scene.frame_end = 250; scene.frame_set(2)
scene.render.engine = 'BLENDER_EEVEE_NEXT'
scene.render.fps = 25
scene.cycles.sampling_pattern = 'TABULATED_SOBOL'
scene.view_settings.view_transform = 'Filmic'
bpy.context.view_layer.update()
